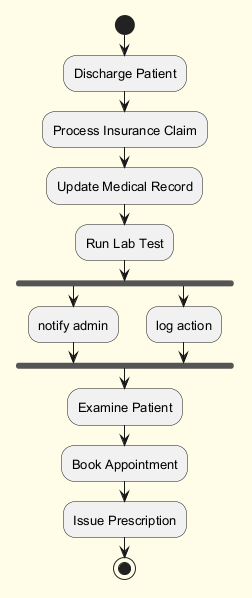

The diagram above was rendered by PlantUML. Its source (embedded in the PNG):
@startuml
skinparam backgroundColor #FFFDE7
skinparam classBackgroundColor #FFF9C4
skinparam classBorderColor #F57F17
skinparam defaultFontSize 13
start
:Discharge Patient;
:Process Insurance Claim;
:Update Medical Record;
:Run Lab Test;
fork
:notify admin;
fork again
:log action;
end fork
:Examine Patient;
:Book Appointment;
:Issue Prescription;
stop
@enduml